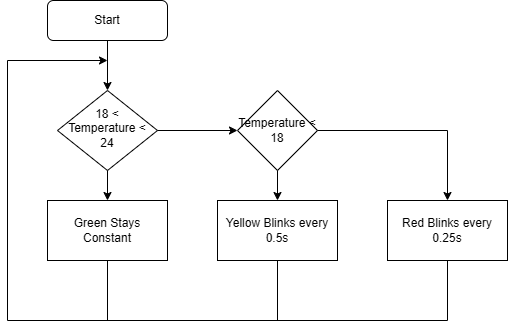

The diagram above was exported from draw.io. Its source (the exported page's mxGraphModel, read from the mxfile embedded in the PNG):
<mxGraphModel dx="712" dy="819" grid="1" gridSize="10" guides="1" tooltips="1" connect="1" arrows="1" fold="1" page="1" pageScale="1" pageWidth="827" pageHeight="1169" math="0" shadow="0">
  <root>
    <mxCell id="WIyWlLk6GJQsqaUBKTNV-0" />
    <mxCell id="WIyWlLk6GJQsqaUBKTNV-1" parent="WIyWlLk6GJQsqaUBKTNV-0" />
    <mxCell id="WIyWlLk6GJQsqaUBKTNV-3" value="Start" style="rounded=1;whiteSpace=wrap;html=1;fontSize=12;glass=0;strokeWidth=1;shadow=0;" parent="WIyWlLk6GJQsqaUBKTNV-1" vertex="1">
      <mxGeometry x="160" y="80" width="120" height="40" as="geometry" />
    </mxCell>
    <mxCell id="WIyWlLk6GJQsqaUBKTNV-6" value="18 &amp;lt; Temperature &amp;lt; 24" style="rhombus;whiteSpace=wrap;html=1;shadow=0;fontFamily=Helvetica;fontSize=12;align=center;strokeWidth=1;spacing=6;spacingTop=-4;" parent="WIyWlLk6GJQsqaUBKTNV-1" vertex="1">
      <mxGeometry x="170" y="170" width="100" height="80" as="geometry" />
    </mxCell>
    <mxCell id="g0G99rOcZ_o0f1v7vnfk-0" value="Temperature &amp;lt; 18" style="rhombus;whiteSpace=wrap;html=1;" vertex="1" parent="WIyWlLk6GJQsqaUBKTNV-1">
      <mxGeometry x="350" y="170" width="80" height="80" as="geometry" />
    </mxCell>
    <mxCell id="g0G99rOcZ_o0f1v7vnfk-2" value="Yellow Blinks every 0.5s" style="rounded=0;whiteSpace=wrap;html=1;" vertex="1" parent="WIyWlLk6GJQsqaUBKTNV-1">
      <mxGeometry x="330" y="280" width="120" height="60" as="geometry" />
    </mxCell>
    <mxCell id="g0G99rOcZ_o0f1v7vnfk-3" value="Red Blinks every 0.25s" style="rounded=0;whiteSpace=wrap;html=1;" vertex="1" parent="WIyWlLk6GJQsqaUBKTNV-1">
      <mxGeometry x="500" y="280" width="120" height="60" as="geometry" />
    </mxCell>
    <mxCell id="g0G99rOcZ_o0f1v7vnfk-4" value="Green Stays Constant" style="rounded=0;whiteSpace=wrap;html=1;" vertex="1" parent="WIyWlLk6GJQsqaUBKTNV-1">
      <mxGeometry x="160" y="280" width="120" height="60" as="geometry" />
    </mxCell>
    <mxCell id="g0G99rOcZ_o0f1v7vnfk-5" value="" style="endArrow=classic;html=1;rounded=0;exitX=0.5;exitY=1;exitDx=0;exitDy=0;entryX=0.5;entryY=0;entryDx=0;entryDy=0;" edge="1" parent="WIyWlLk6GJQsqaUBKTNV-1" source="WIyWlLk6GJQsqaUBKTNV-6" target="g0G99rOcZ_o0f1v7vnfk-4">
      <mxGeometry width="50" height="50" relative="1" as="geometry">
        <mxPoint x="360" y="430" as="sourcePoint" />
        <mxPoint x="410" y="380" as="targetPoint" />
      </mxGeometry>
    </mxCell>
    <mxCell id="g0G99rOcZ_o0f1v7vnfk-6" value="" style="endArrow=classic;html=1;rounded=0;exitX=0.5;exitY=1;exitDx=0;exitDy=0;entryX=0.5;entryY=0;entryDx=0;entryDy=0;" edge="1" parent="WIyWlLk6GJQsqaUBKTNV-1" source="WIyWlLk6GJQsqaUBKTNV-3" target="WIyWlLk6GJQsqaUBKTNV-6">
      <mxGeometry width="50" height="50" relative="1" as="geometry">
        <mxPoint x="360" y="430" as="sourcePoint" />
        <mxPoint x="410" y="380" as="targetPoint" />
      </mxGeometry>
    </mxCell>
    <mxCell id="g0G99rOcZ_o0f1v7vnfk-7" value="" style="endArrow=classic;html=1;rounded=0;exitX=1;exitY=0.5;exitDx=0;exitDy=0;" edge="1" parent="WIyWlLk6GJQsqaUBKTNV-1" source="WIyWlLk6GJQsqaUBKTNV-6" target="g0G99rOcZ_o0f1v7vnfk-0">
      <mxGeometry width="50" height="50" relative="1" as="geometry">
        <mxPoint x="360" y="430" as="sourcePoint" />
        <mxPoint x="410" y="380" as="targetPoint" />
      </mxGeometry>
    </mxCell>
    <mxCell id="g0G99rOcZ_o0f1v7vnfk-8" value="" style="endArrow=classic;html=1;rounded=0;exitX=0.5;exitY=1;exitDx=0;exitDy=0;" edge="1" parent="WIyWlLk6GJQsqaUBKTNV-1" source="g0G99rOcZ_o0f1v7vnfk-0">
      <mxGeometry width="50" height="50" relative="1" as="geometry">
        <mxPoint x="360" y="430" as="sourcePoint" />
        <mxPoint x="390" y="280" as="targetPoint" />
      </mxGeometry>
    </mxCell>
    <mxCell id="g0G99rOcZ_o0f1v7vnfk-9" value="" style="endArrow=none;html=1;rounded=0;exitX=1;exitY=0.5;exitDx=0;exitDy=0;" edge="1" parent="WIyWlLk6GJQsqaUBKTNV-1" source="g0G99rOcZ_o0f1v7vnfk-0">
      <mxGeometry width="50" height="50" relative="1" as="geometry">
        <mxPoint x="500" y="250" as="sourcePoint" />
        <mxPoint x="560" y="210" as="targetPoint" />
      </mxGeometry>
    </mxCell>
    <mxCell id="g0G99rOcZ_o0f1v7vnfk-10" value="" style="endArrow=classic;html=1;rounded=0;" edge="1" parent="WIyWlLk6GJQsqaUBKTNV-1" target="g0G99rOcZ_o0f1v7vnfk-3">
      <mxGeometry width="50" height="50" relative="1" as="geometry">
        <mxPoint x="560" y="210" as="sourcePoint" />
        <mxPoint x="410" y="380" as="targetPoint" />
      </mxGeometry>
    </mxCell>
    <mxCell id="g0G99rOcZ_o0f1v7vnfk-11" value="" style="endArrow=classic;html=1;rounded=0;" edge="1" parent="WIyWlLk6GJQsqaUBKTNV-1">
      <mxGeometry width="50" height="50" relative="1" as="geometry">
        <mxPoint x="120" y="140" as="sourcePoint" />
        <mxPoint x="220" y="140" as="targetPoint" />
      </mxGeometry>
    </mxCell>
    <mxCell id="g0G99rOcZ_o0f1v7vnfk-12" value="" style="endArrow=none;html=1;rounded=0;" edge="1" parent="WIyWlLk6GJQsqaUBKTNV-1">
      <mxGeometry width="50" height="50" relative="1" as="geometry">
        <mxPoint x="120" y="140" as="sourcePoint" />
        <mxPoint x="120" y="400" as="targetPoint" />
      </mxGeometry>
    </mxCell>
    <mxCell id="g0G99rOcZ_o0f1v7vnfk-13" value="" style="endArrow=none;html=1;rounded=0;" edge="1" parent="WIyWlLk6GJQsqaUBKTNV-1">
      <mxGeometry width="50" height="50" relative="1" as="geometry">
        <mxPoint x="120" y="400" as="sourcePoint" />
        <mxPoint x="560" y="400" as="targetPoint" />
      </mxGeometry>
    </mxCell>
    <mxCell id="g0G99rOcZ_o0f1v7vnfk-14" value="" style="endArrow=none;html=1;rounded=0;exitX=0.5;exitY=1;exitDx=0;exitDy=0;" edge="1" parent="WIyWlLk6GJQsqaUBKTNV-1" source="g0G99rOcZ_o0f1v7vnfk-4">
      <mxGeometry width="50" height="50" relative="1" as="geometry">
        <mxPoint x="360" y="430" as="sourcePoint" />
        <mxPoint x="220" y="400" as="targetPoint" />
      </mxGeometry>
    </mxCell>
    <mxCell id="g0G99rOcZ_o0f1v7vnfk-15" value="" style="endArrow=none;html=1;rounded=0;exitX=0.5;exitY=1;exitDx=0;exitDy=0;" edge="1" parent="WIyWlLk6GJQsqaUBKTNV-1" source="g0G99rOcZ_o0f1v7vnfk-2">
      <mxGeometry width="50" height="50" relative="1" as="geometry">
        <mxPoint x="360" y="430" as="sourcePoint" />
        <mxPoint x="390" y="400" as="targetPoint" />
      </mxGeometry>
    </mxCell>
    <mxCell id="g0G99rOcZ_o0f1v7vnfk-16" value="" style="endArrow=none;html=1;rounded=0;entryX=0.5;entryY=1;entryDx=0;entryDy=0;" edge="1" parent="WIyWlLk6GJQsqaUBKTNV-1" target="g0G99rOcZ_o0f1v7vnfk-3">
      <mxGeometry width="50" height="50" relative="1" as="geometry">
        <mxPoint x="560" y="400" as="sourcePoint" />
        <mxPoint x="410" y="380" as="targetPoint" />
      </mxGeometry>
    </mxCell>
  </root>
</mxGraphModel>